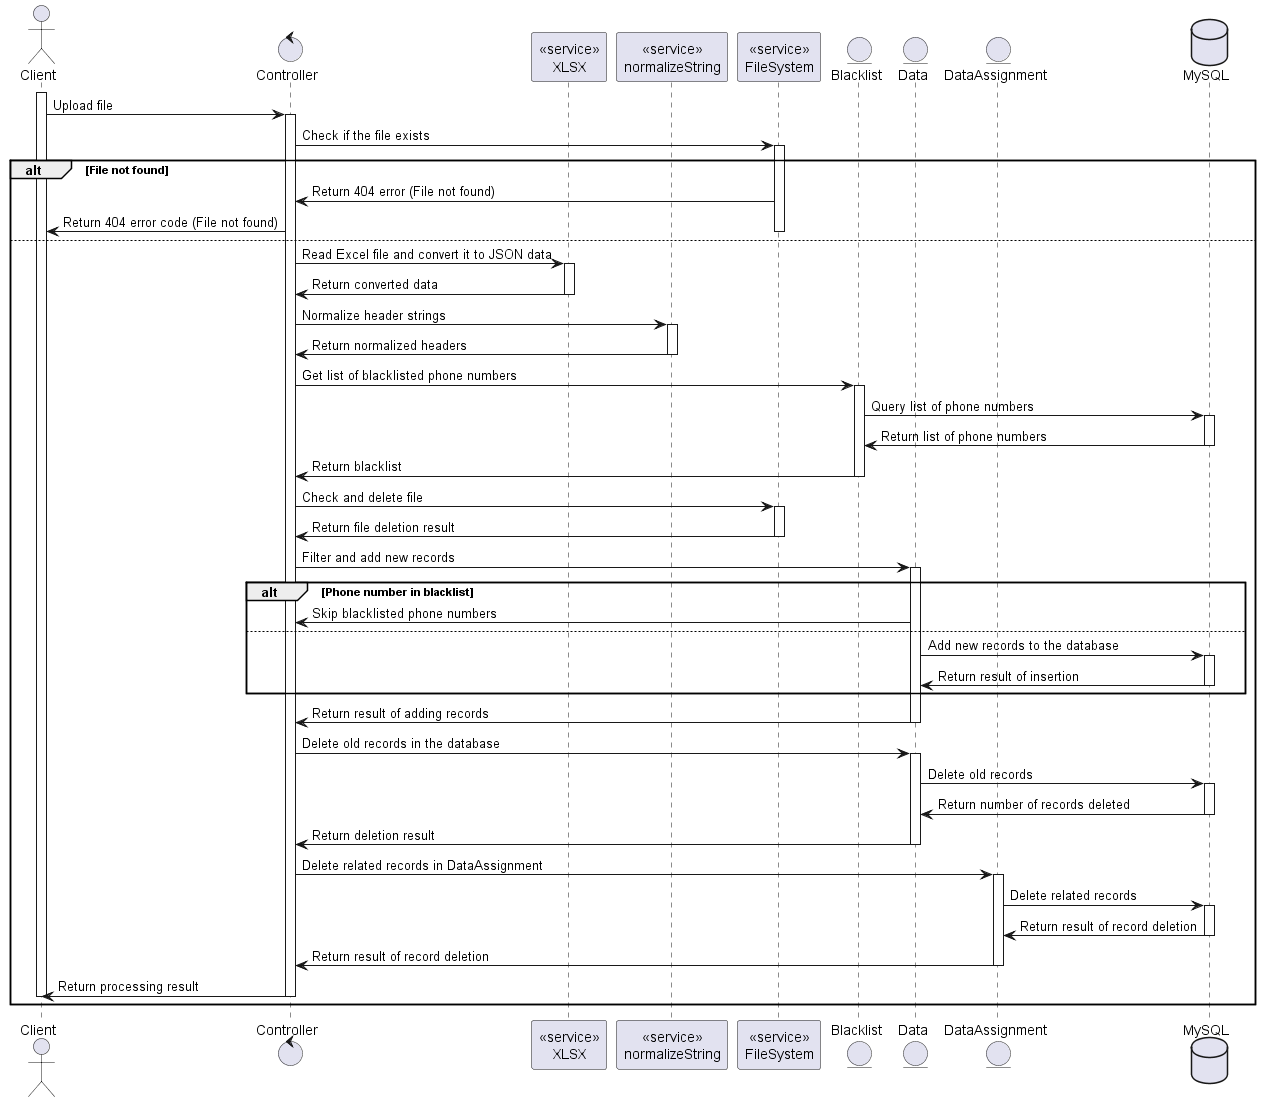

The diagram above was rendered by PlantUML. Its source (embedded in the PNG):
@startuml
actor Client
control "Controller" as Controller
participant "<<service>>\nXLSX" as XLSX
participant "<<service>>\nnormalizeString" as normalizeString
participant "<<service>>\nFileSystem" as FileSystem
entity "Blacklist" as Blacklist
entity "Data" as Data
entity "DataAssignment" as DataAssignment
database "MySQL" as DB

activate Client
Client -> Controller : Upload file
activate Controller
Controller -> FileSystem : Check if the file exists
activate FileSystem
alt File not found
    FileSystem -> Controller : Return 404 error (File not found)
    Controller -> Client : Return 404 error code (File not found)
    deactivate FileSystem
    
else
    deactivate FileSystem
    Controller -> XLSX : Read Excel file and convert it to JSON data
    activate XLSX
    XLSX -> Controller : Return converted data
    deactivate XLSX

    Controller -> normalizeString : Normalize header strings
    activate normalizeString
    normalizeString -> Controller : Return normalized headers
    deactivate normalizeString

    Controller -> Blacklist : Get list of blacklisted phone numbers
    activate Blacklist
    Blacklist -> DB : Query list of phone numbers
    activate DB
    DB -> Blacklist : Return list of phone numbers
    deactivate DB
    Blacklist -> Controller : Return blacklist
    deactivate Blacklist
    

    Controller -> FileSystem : Check and delete file
    activate FileSystem
    FileSystem -> Controller : Return file deletion result
    deactivate FileSystem
    Controller -> Data : Filter and add new records
    activate Data
    alt Phone number in blacklist
        Data -> Controller : Skip blacklisted phone numbers
    else
        Data -> DB : Add new records to the database
        activate DB
        DB -> Data : Return result of insertion
        deactivate DB
    end
    Data -> Controller : Return result of adding records
    deactivate Data

    Controller -> Data : Delete old records in the database
    activate Data
    Data -> DB : Delete old records
    activate DB
    DB -> Data : Return number of records deleted
    deactivate DB
    Data -> Controller : Return deletion result
    deactivate Data
    

    Controller -> DataAssignment : Delete related records in DataAssignment
    activate DataAssignment
    DataAssignment -> DB : Delete related records
    activate DB
    DB -> DataAssignment : Return result of record deletion
    deactivate DB
    DataAssignment -> Controller : Return result of record deletion
    deactivate DataAssignment

    

    Controller -> Client : Return processing result
    deactivate Controller
    deactivate Client
end
@enduml